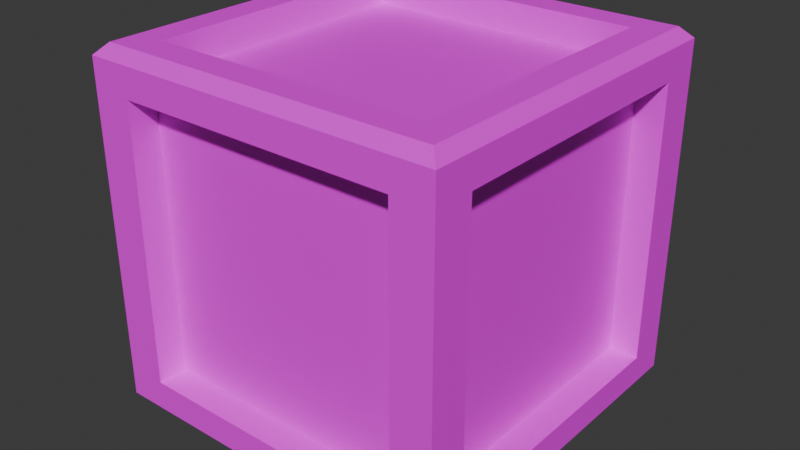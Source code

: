 # Source: crate.blend  (saved by Blender 4.1.24; exported with 4.5.12 LTS)
import bpy
from mathutils import Matrix  # noqa: F401  (used for matrix-valued properties, if any)

bpy.ops.wm.read_factory_settings(use_empty=True)
scene = bpy.context.scene
scene.name = 'Scene'

# ---- collections
col_collection = bpy.data.collections.new('Collection'); scene.collection.children.link(col_collection)

# ---- images (referenced by path relative to the original .blend; pixels are not part of the script)
import os
ASSET_DIR = os.environ.get("B2B_ASSET_DIR", "")  # directory of the original .blend (textures are referenced by path, not embedded)
HERE = os.path.dirname(os.path.abspath(__file__))  # packed textures are extracted next to this script under _unpacked/

def load_image(name, relpath, width, height, colorspace="sRGB"):
    """Load a texture the original file referenced (path relative to the .blend, or extracted next to this script)."""
    p = next((c for c in (os.path.join(HERE, relpath), os.path.join(ASSET_DIR, relpath)) if relpath and os.path.exists(c)), "")
    if p:
        img = bpy.data.images.load(p, check_existing=True)
        img.name = name
    else:  # same state as the original file: an image datablock whose file is absent (Cycles renders it pink)
        img = bpy.data.images.new(name, width, height)
        img.source = "FILE"
        img.filepath = "//" + (relpath or name)
    img.colorspace_settings.name = colorspace
    return img
img_sans_titre_png = load_image('Sans titre.png', 'Sans titre.png', 1024, 1024, 'sRGB')

# ---- materials (node trees are filled in below, after node groups)
mat_material_001 = bpy.data.materials.new('Material.001')
mat_material_001.use_transparent_shadow = False

# ---- material node trees
mat_material_001.use_nodes = True; mat_material_001.node_tree.nodes.clear()
_N = mat_material_001.node_tree.nodes; _L = mat_material_001.node_tree.links
n0 = _N.new('ShaderNodeBsdfPrincipled'); n0.name = 'Principled BSDF'; n0.location = (-1, 289)
n1 = _N.new('ShaderNodeOutputMaterial'); n1.name = 'Material Output'; n1.location = (263, 277)
n2 = _N.new('ShaderNodeTexImage'); n2.name = 'Image Texture'; n2.location = (-360, 239)
n2.image = img_sans_titre_png
n2.interpolation = 'Closest'
_L.new(n0.outputs[0], n1.inputs[0])
_L.new(n2.outputs[0], n0.inputs[0])
n1.is_active_output = True

# ---- world
world_world = bpy.data.worlds.new('World'); scene.world = world_world
world_world.use_nodes = True; world_world.node_tree.nodes.clear()
_N = world_world.node_tree.nodes; _L = world_world.node_tree.links
n0 = _N.new('ShaderNodeOutputWorld'); n0.name = 'World Output'; n0.location = (300, 300)
n1 = _N.new('ShaderNodeBackground'); n1.name = 'Background'; n1.location = (10, 300)
n1.inputs[0].default_value = (0.05088, 0.05088, 0.05088, 1.0)
_L.new(n1.outputs[0], n0.inputs[0])
n0.is_active_output = True
world_world.color = (0.05088, 0.05088, 0.05088)
world_world.use_sun_shadow = False
world_world.sun_shadow_jitter_overblur = 0.0

# ---- meshes
me_cube_001 = bpy.data.meshes.new('Cube.001')
me_cube_001.from_pydata([(-1.0, -0.7757, -0.7757), (-1.0, -0.7757, 0.7757), (-1.0, 0.7757, 0.7757), (-1.0, 0.7757, -0.7757), (-0.7757, 1.0, -0.7757), (-0.7757, 1.0, 0.7757), (0.7757, 1.0, 0.7757), (0.7757, 1.0, -0.7757), (1.0, 0.7757, -0.7757), (1.0, 0.7757, 0.7757), (1.0, -0.7757, 0.7757), (1.0, -0.7757, -0.7757), (0.7757, -1.0, -0.7757), (0.7757, -1.0, 0.7757), (-0.7757, -1.0, 0.7757), (-0.7757, -1.0, -0.7757), (-0.7757, 0.7757, -1.0), (0.7757, 0.7757, -1.0), (0.7757, -0.7757, -1.0), (-0.7757, -0.7757, -1.0), (0.7757, 0.7757, 1.0), (-0.7757, 0.7757, 1.0), (-0.7757, -0.7757, 1.0), (0.7757, -0.7757, 1.0), (-0.8359, -0.7757, -0.7757), (-0.8359, -0.7757, 0.7757), (-0.8359, 0.7757, -0.7757), (-0.8359, 0.7757, 0.7757), (-0.7757, 0.8359, 0.7757), (-0.7757, 0.8359, -0.7757), (0.7757, 0.8359, -0.7757), (0.7757, 0.8359, 0.7757), (0.8359, 0.7757, 0.7757), (0.8359, 0.7757, -0.7757), (0.8359, -0.7757, -0.7757), (0.8359, -0.7757, 0.7757), (0.7757, -0.8359, 0.7757), (0.7757, -0.8359, -0.7757), (-0.7757, -0.8359, -0.7757), (-0.7757, -0.8359, 0.7757), (0.7757, 0.7757, -0.8359), (-0.7757, 0.7757, -0.8359), (-0.7757, -0.7757, -0.8359), (0.7757, -0.7757, -0.8359), (-0.7757, 0.7757, 0.8359), (0.7757, 0.7757, 0.8359), (0.7757, -0.7757, 0.8359), (-0.7757, -0.7757, 0.8359), (-0.9395, -0.9395, -1.0), (-1.0, -1.0, -0.9395), (-1.0, -1.0, 0.9395), (-0.9395, -0.9395, 1.0), (-1.0, 1.0, -0.9395), (-0.9395, 0.9395, -1.0), (-0.9395, 0.9395, 1.0), (-1.0, 1.0, 0.9395), (1.0, -1.0, -0.9395), (0.9395, -0.9395, -1.0), (0.9395, -0.9395, 1.0), (1.0, -1.0, 0.9395), (1.0, 1.0, -0.9395), (0.9395, 0.9395, -1.0), (0.9395, 0.9395, 1.0), (1.0, 1.0, 0.9395)], [], [(11, 8, 33, 34), (1, 2, 27, 25), (12, 13, 36, 37), (7, 4, 29, 30), (8, 9, 32, 33), (3, 0, 24, 26), (49, 56, 12, 15), (51, 58, 23, 22), (60, 52, 4, 7), (50, 49, 15, 14), (53, 61, 17, 16), (61, 57, 18, 17), (62, 54, 21, 20), (63, 60, 7, 6), (60, 63, 9, 8), (58, 62, 20, 23), (56, 59, 13, 12), (59, 56, 11, 10), (52, 55, 5, 4), (57, 48, 19, 18), (52, 49, 0, 3), (55, 52, 3, 2), (56, 60, 8, 11), (54, 51, 22, 21), (49, 50, 1, 0), (55, 63, 6, 5), (50, 55, 2, 1), (59, 50, 14, 13), (63, 59, 10, 9), (24, 25, 27, 26), (29, 28, 31, 30), (33, 32, 35, 34), (37, 36, 39, 38), (41, 40, 43, 42), (45, 44, 47, 46), (16, 17, 40, 41), (5, 6, 31, 28), (15, 12, 37, 38), (20, 21, 44, 45), (2, 3, 26, 27), (9, 10, 35, 32), (19, 16, 41, 42), (6, 7, 30, 31), (13, 14, 39, 36), (23, 20, 45, 46), (10, 11, 34, 35), (17, 18, 43, 40), (14, 15, 38, 39), (21, 22, 47, 44), (18, 19, 42, 43), (22, 23, 46, 47), (0, 1, 25, 24), (4, 5, 28, 29), (53, 48, 49, 52), (51, 54, 55, 50), (61, 53, 52, 60), (54, 62, 63, 55), (57, 61, 60, 56), (62, 58, 59, 63), (48, 57, 56, 49), (58, 51, 50, 59), (48, 53, 16, 19)])
_uv = me_cube_001.uv_layers.new(name='UVMap')
_uv.uv.foreach_set('vector', [0.1786, 0.9652, 0.1786, 0.9416, 0.1786, 0.9416, 0.1786, 0.9652, 0.2023, 0.8806, 0.2023, 0.9042, 0.2023, 0.9042, 0.2023, 0.8806, 0.1786, 0.972, 0.2023, 0.972, 0.2023, 0.972, 0.1786, 0.972, 0.1786, 0.9347, 0.1786, 0.9111, 0.1786, 0.9111, 0.1786, 0.9347, 0.1786, 0.9416, 0.2023, 0.9416, 0.2023, 0.9416, 0.1786, 0.9416, 0.1786, 0.9042, 0.1786, 0.8806, 0.1786, 0.8806, 0.1786, 0.9042, 0.1761, 0.9991, 0.1761, 0.9686, 0.1786, 0.972, 0.1786, 0.9957, 0.2353, 0.9677, 0.2066, 0.9677, 0.2091, 0.9652, 0.2328, 0.9652, 0.1761, 0.9381, 0.1761, 0.9076, 0.1786, 0.9111, 0.1786, 0.9347, 0.2048, 0.9991, 0.1761, 0.9991, 0.1786, 0.9957, 0.2023, 0.9957, 0.1456, 0.9391, 0.1743, 0.9391, 0.1718, 0.9416, 0.1481, 0.9416, 0.1743, 0.9391, 0.1743, 0.9677, 0.1718, 0.9652, 0.1718, 0.9416, 0.2066, 0.9391, 0.2353, 0.9391, 0.2328, 0.9416, 0.2091, 0.9416, 0.2048, 0.9381, 0.1761, 0.9381, 0.1786, 0.9347, 0.2023, 0.9347, 0.1761, 0.9381, 0.2048, 0.9381, 0.2023, 0.9416, 0.1786, 0.9416, 0.2066, 0.9677, 0.2066, 0.9391, 0.2091, 0.9416, 0.2091, 0.9652, 0.1761, 0.9686, 0.2048, 0.9686, 0.2023, 0.972, 0.1786, 0.972, 0.2048, 0.9686, 0.1761, 0.9686, 0.1786, 0.9652, 0.2023, 0.9652, 0.1761, 0.9076, 0.2048, 0.9076, 0.2023, 0.9111, 0.1786, 0.9111, 0.1743, 0.9677, 0.1456, 0.9677, 0.1481, 0.9652, 0.1718, 0.9652, 0.1761, 0.9076, 0.1761, 0.8772, 0.1786, 0.8806, 0.1786, 0.9042, 0.2048, 0.9076, 0.1761, 0.9076, 0.1786, 0.9042, 0.2023, 0.9042, 0.1761, 0.9686, 0.1761, 0.9381, 0.1786, 0.9416, 0.1786, 0.9652, 0.2353, 0.9391, 0.2353, 0.9677, 0.2328, 0.9652, 0.2328, 0.9416, 0.1761, 0.8772, 0.2048, 0.8772, 0.2023, 0.8806, 0.1786, 0.8806, 0.2048, 0.9076, 0.2048, 0.9381, 0.2023, 0.9347, 0.2023, 0.9111, 0.2048, 0.8772, 0.2048, 0.9076, 0.2023, 0.9042, 0.2023, 0.8806, 0.2048, 0.9686, 0.2048, 0.9991, 0.2023, 0.9957, 0.2023, 0.972, 0.2048, 0.9381, 0.2048, 0.9686, 0.2023, 0.9652, 0.2023, 0.9416, 0.1786, 0.8806, 0.2023, 0.8806, 0.2023, 0.9042, 0.1786, 0.9042, 0.1786, 0.9111, 0.2023, 0.9111, 0.2023, 0.9347, 0.1786, 0.9347, 0.1786, 0.9416, 0.2023, 0.9416, 0.2023, 0.9652, 0.1786, 0.9652, 0.1786, 0.972, 0.2023, 0.972, 0.2023, 0.9957, 0.1786, 0.9957, 0.1481, 0.9416, 0.1718, 0.9416, 0.1718, 0.9652, 0.1481, 0.9652, 0.2091, 0.9416, 0.2328, 0.9416, 0.2328, 0.9652, 0.2091, 0.9652, 0.1481, 0.9416, 0.1718, 0.9416, 0.1718, 0.9416, 0.1481, 0.9416, 0.2023, 0.9111, 0.2023, 0.9347, 0.2023, 0.9347, 0.2023, 0.9111, 0.1786, 0.9957, 0.1786, 0.972, 0.1786, 0.972, 0.1786, 0.9957, 0.2091, 0.9416, 0.2328, 0.9416, 0.2328, 0.9416, 0.2091, 0.9416, 0.2023, 0.9042, 0.1786, 0.9042, 0.1786, 0.9042, 0.2023, 0.9042, 0.2023, 0.9416, 0.2023, 0.9652, 0.2023, 0.9652, 0.2023, 0.9416, 0.1481, 0.9652, 0.1481, 0.9416, 0.1481, 0.9416, 0.1481, 0.9652, 0.2023, 0.9347, 0.1786, 0.9347, 0.1786, 0.9347, 0.2023, 0.9347, 0.2023, 0.972, 0.2023, 0.9957, 0.2023, 0.9957, 0.2023, 0.972, 0.2091, 0.9652, 0.2091, 0.9416, 0.2091, 0.9416, 0.2091, 0.9652, 0.2023, 0.9652, 0.1786, 0.9652, 0.1786, 0.9652, 0.2023, 0.9652, 0.1718, 0.9416, 0.1718, 0.9652, 0.1718, 0.9652, 0.1718, 0.9416, 0.2023, 0.9957, 0.1786, 0.9957, 0.1786, 0.9957, 0.2023, 0.9957, 0.2328, 0.9416, 0.2328, 0.9652, 0.2328, 0.9652, 0.2328, 0.9416, 0.1718, 0.9652, 0.1481, 0.9652, 0.1481, 0.9652, 0.1718, 0.9652, 0.2328, 0.9652, 0.2091, 0.9652, 0.2091, 0.9652, 0.2328, 0.9652, 0.1786, 0.8806, 0.2023, 0.8806, 0.2023, 0.8806, 0.1786, 0.8806, 0.1786, 0.9111, 0.2023, 0.9111, 0.2023, 0.9111, 0.1786, 0.9111, 0.1456, 0.9391, 0.1456, 0.9677, 0.1447, 0.9686, 0.1447, 0.9381, 0.2057, 0.8781, 0.2057, 0.9067, 0.2048, 0.9076, 0.2048, 0.8772, 0.1743, 0.9391, 0.1456, 0.9391, 0.1447, 0.9381, 0.1752, 0.9381, 0.2057, 0.9086, 0.2057, 0.9372, 0.2048, 0.9381, 0.2048, 0.9076, 0.1743, 0.9677, 0.1743, 0.9391, 0.1761, 0.9381, 0.1761, 0.9686, 0.2066, 0.9391, 0.2066, 0.9677, 0.2048, 0.9686, 0.2048, 0.9381, 0.1456, 0.9677, 0.1743, 0.9677, 0.1752, 0.9686, 0.1447, 0.9686, 0.2057, 0.9695, 0.2057, 0.9982, 0.2048, 0.9991, 0.2048, 0.9686, 0.1456, 0.9677, 0.1456, 0.9391, 0.1481, 0.9416, 0.1481, 0.9652])
me_cube_001.materials.append(mat_material_001)
me_cube_001.update()

# ---- objects
ob_cube = bpy.data.objects.new('Cube', me_cube_001)

# ---- transforms, parenting, visibility, modifiers, constraints
ob_cube.location = (0.0, 0.0, 0.0)

# ---- collection membership
col_collection.objects.link(ob_cube)

# ---- scene / render settings (as saved in the file)
scene.frame_start = 1; scene.frame_end = 250; scene.frame_set(171)
scene.render.engine = 'BLENDER_EEVEE_NEXT'
scene.cycles.sampling_pattern = 'TABULATED_SOBOL'
scene.eevee.ray_tracing_options.trace_max_roughness = 0.0
bpy.context.view_layer.update()

# ---- added for rendering (the .blend has no active camera and no usable light): camera, sun
cam_auto = bpy.data.cameras.new('AutoCamera')
cam_auto.lens = 50.0
cam_auto.sensor_width = 36.0
cam_auto.clip_end = 1000.0
ob_auto_camera = bpy.data.objects.new('AutoCamera', cam_auto)
scene.collection.objects.link(ob_auto_camera)
ob_auto_camera.location = (3.20507, -3.84609, 2.56406)
ob_auto_camera.rotation_euler = (1.09748, -7.21219e-08, 0.694738)
scene.camera = ob_auto_camera
light_auto_sun = bpy.data.lights.new('AutoSun', 'SUN')
light_auto_sun.energy = 3.0
light_auto_sun.angle = 0.0523599
ob_auto_sun = bpy.data.objects.new('AutoSun', light_auto_sun)
scene.collection.objects.link(ob_auto_sun)
ob_auto_sun.rotation_euler = (0.872665, 0.174533, 0.523599)
bpy.context.view_layer.update()
